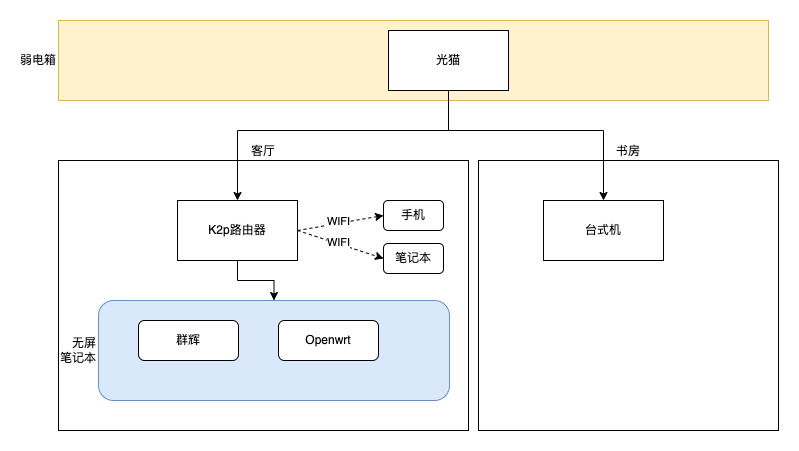

The diagram above was exported from draw.io. Its source (the exported page's mxGraphModel, read from the mxfile embedded in the PNG):
<mxGraphModel dx="1434" dy="679" grid="1" gridSize="10" guides="1" tooltips="1" connect="1" arrows="1" fold="1" page="1" pageScale="1" pageWidth="827" pageHeight="1169" math="0" shadow="0">
  <root>
    <mxCell id="0" />
    <mxCell id="1" parent="0" />
    <mxCell id="ol_KY6KeOi4eUfn7kks7-3" value="客厅" style="rounded=0;whiteSpace=wrap;html=1;labelPosition=center;verticalLabelPosition=top;align=center;verticalAlign=bottom;" parent="1" vertex="1">
      <mxGeometry x="80" y="170" width="410" height="270" as="geometry" />
    </mxCell>
    <mxCell id="ol_KY6KeOi4eUfn7kks7-4" value="书房" style="rounded=0;whiteSpace=wrap;html=1;labelPosition=center;verticalLabelPosition=top;align=center;verticalAlign=bottom;" parent="1" vertex="1">
      <mxGeometry x="500" y="170" width="300" height="270" as="geometry" />
    </mxCell>
    <mxCell id="ol_KY6KeOi4eUfn7kks7-2" value="弱电箱" style="rounded=0;whiteSpace=wrap;html=1;labelPosition=left;verticalLabelPosition=middle;align=right;verticalAlign=middle;fillColor=#fff2cc;strokeColor=#d6b656;" parent="1" vertex="1">
      <mxGeometry x="80" y="30" width="710" height="80" as="geometry" />
    </mxCell>
    <mxCell id="ol_KY6KeOi4eUfn7kks7-7" value="" style="edgeStyle=orthogonalEdgeStyle;rounded=0;orthogonalLoop=1;jettySize=auto;html=1;" parent="1" source="ol_KY6KeOi4eUfn7kks7-1" target="ol_KY6KeOi4eUfn7kks7-11" edge="1">
      <mxGeometry relative="1" as="geometry">
        <Array as="points">
          <mxPoint x="470" y="140" />
          <mxPoint x="625" y="140" />
        </Array>
      </mxGeometry>
    </mxCell>
    <mxCell id="ol_KY6KeOi4eUfn7kks7-10" value="" style="edgeStyle=orthogonalEdgeStyle;rounded=0;orthogonalLoop=1;jettySize=auto;html=1;entryX=0.5;entryY=0;entryDx=0;entryDy=0;" parent="1" source="ol_KY6KeOi4eUfn7kks7-1" target="ol_KY6KeOi4eUfn7kks7-12" edge="1">
      <mxGeometry relative="1" as="geometry">
        <mxPoint x="330" y="70" as="targetPoint" />
        <Array as="points">
          <mxPoint x="470" y="140" />
          <mxPoint x="259" y="140" />
        </Array>
      </mxGeometry>
    </mxCell>
    <mxCell id="ol_KY6KeOi4eUfn7kks7-1" value="光猫" style="rounded=0;whiteSpace=wrap;html=1;" parent="1" vertex="1">
      <mxGeometry x="410" y="40" width="120" height="60" as="geometry" />
    </mxCell>
    <mxCell id="ol_KY6KeOi4eUfn7kks7-11" value="台式机" style="rounded=0;whiteSpace=wrap;html=1;" parent="1" vertex="1">
      <mxGeometry x="565" y="210" width="120" height="60" as="geometry" />
    </mxCell>
    <mxCell id="ol_KY6KeOi4eUfn7kks7-27" value="" style="edgeStyle=orthogonalEdgeStyle;rounded=0;orthogonalLoop=1;jettySize=auto;html=1;" parent="1" source="ol_KY6KeOi4eUfn7kks7-12" target="ol_KY6KeOi4eUfn7kks7-13" edge="1">
      <mxGeometry relative="1" as="geometry" />
    </mxCell>
    <mxCell id="ol_KY6KeOi4eUfn7kks7-12" value="K2p路由器" style="rounded=0;whiteSpace=wrap;html=1;" parent="1" vertex="1">
      <mxGeometry x="199" y="210" width="120" height="60" as="geometry" />
    </mxCell>
    <mxCell id="ol_KY6KeOi4eUfn7kks7-13" value="无屏&lt;div&gt;笔记本&lt;/div&gt;" style="rounded=1;whiteSpace=wrap;html=1;labelPosition=left;verticalLabelPosition=middle;align=right;verticalAlign=middle;fillColor=#dae8fc;strokeColor=#6c8ebf;" parent="1" vertex="1">
      <mxGeometry x="120" y="310" width="351" height="100" as="geometry" />
    </mxCell>
    <mxCell id="ol_KY6KeOi4eUfn7kks7-18" value="手机" style="rounded=1;whiteSpace=wrap;html=1;" parent="1" vertex="1">
      <mxGeometry x="405" y="210" width="60" height="30" as="geometry" />
    </mxCell>
    <mxCell id="ol_KY6KeOi4eUfn7kks7-20" value="" style="endArrow=classic;html=1;rounded=0;entryX=0;entryY=0.5;entryDx=0;entryDy=0;exitX=1;exitY=0.5;exitDx=0;exitDy=0;dashed=1;" parent="1" source="ol_KY6KeOi4eUfn7kks7-12" target="ol_KY6KeOi4eUfn7kks7-18" edge="1">
      <mxGeometry width="50" height="50" relative="1" as="geometry">
        <mxPoint x="320" y="310" as="sourcePoint" />
        <mxPoint x="370" y="260" as="targetPoint" />
      </mxGeometry>
    </mxCell>
    <mxCell id="ol_KY6KeOi4eUfn7kks7-21" value="WIFI" style="edgeLabel;html=1;align=center;verticalAlign=middle;resizable=0;points=[];" parent="ol_KY6KeOi4eUfn7kks7-20" vertex="1" connectable="0">
      <mxGeometry x="-0.0619" y="2" relative="1" as="geometry">
        <mxPoint as="offset" />
      </mxGeometry>
    </mxCell>
    <mxCell id="ol_KY6KeOi4eUfn7kks7-22" value="笔记本" style="rounded=1;whiteSpace=wrap;html=1;" parent="1" vertex="1">
      <mxGeometry x="405" y="253" width="60" height="30" as="geometry" />
    </mxCell>
    <mxCell id="ol_KY6KeOi4eUfn7kks7-24" value="" style="endArrow=classic;html=1;rounded=0;entryX=0;entryY=0.5;entryDx=0;entryDy=0;exitX=1;exitY=0.5;exitDx=0;exitDy=0;dashed=1;" parent="1" source="ol_KY6KeOi4eUfn7kks7-12" target="ol_KY6KeOi4eUfn7kks7-22" edge="1">
      <mxGeometry width="50" height="50" relative="1" as="geometry">
        <mxPoint x="329" y="250" as="sourcePoint" />
        <mxPoint x="415" y="235" as="targetPoint" />
      </mxGeometry>
    </mxCell>
    <mxCell id="ol_KY6KeOi4eUfn7kks7-25" value="WIFI" style="edgeLabel;html=1;align=center;verticalAlign=middle;resizable=0;points=[];" parent="ol_KY6KeOi4eUfn7kks7-24" vertex="1" connectable="0">
      <mxGeometry x="-0.0619" y="2" relative="1" as="geometry">
        <mxPoint as="offset" />
      </mxGeometry>
    </mxCell>
    <mxCell id="ol_KY6KeOi4eUfn7kks7-28" value="群辉" style="rounded=1;whiteSpace=wrap;html=1;" parent="1" vertex="1">
      <mxGeometry x="160" y="330" width="100" height="40" as="geometry" />
    </mxCell>
    <mxCell id="ol_KY6KeOi4eUfn7kks7-30" value="Openwrt" style="rounded=1;whiteSpace=wrap;html=1;" parent="1" vertex="1">
      <mxGeometry x="300" y="330" width="100" height="40" as="geometry" />
    </mxCell>
  </root>
</mxGraphModel>